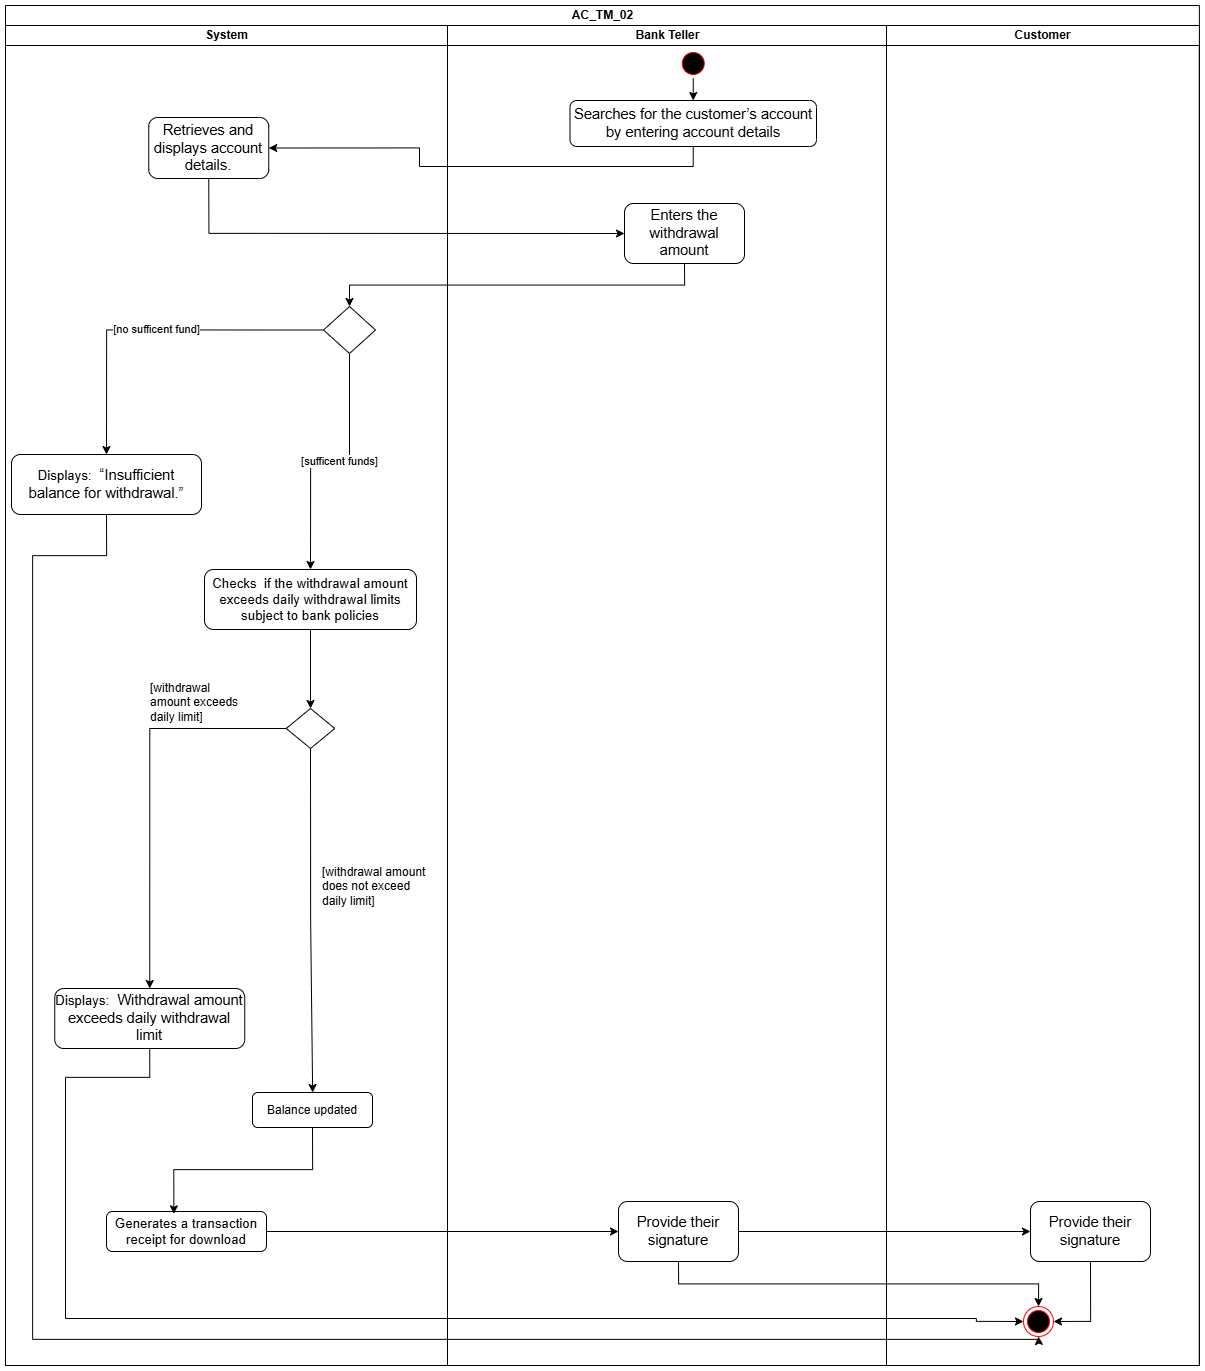

The diagram above was exported from draw.io. Its source (the exported page's mxGraphModel, read from the mxfile embedded in the PNG):
<mxGraphModel dx="4177" dy="1703" grid="0" gridSize="10" guides="1" tooltips="1" connect="1" arrows="1" fold="1" page="0" pageScale="1" pageWidth="850" pageHeight="1100" math="0" shadow="0">
  <root>
    <mxCell id="0" />
    <mxCell id="1" parent="0" />
    <mxCell id="2" value="AC_TM_02" style="swimlane;childLayout=stackLayout;resizeParent=1;resizeParentMax=0;startSize=20;html=1;" vertex="1" parent="1">
      <mxGeometry x="227" y="150" width="1193.88" height="1360" as="geometry" />
    </mxCell>
    <mxCell id="3" value="System" style="swimlane;startSize=20;html=1;aspect=fixed;" vertex="1" parent="2">
      <mxGeometry y="20" width="442" height="1340" as="geometry">
        <mxRectangle y="20" width="32" height="834" as="alternateBounds" />
      </mxGeometry>
    </mxCell>
    <mxCell id="4" style="edgeStyle=orthogonalEdgeStyle;rounded=0;orthogonalLoop=1;jettySize=auto;html=1;exitX=0.5;exitY=1;exitDx=0;exitDy=0;" edge="1" parent="3">
      <mxGeometry relative="1" as="geometry" />
    </mxCell>
    <mxCell id="5" style="edgeStyle=orthogonalEdgeStyle;rounded=0;orthogonalLoop=1;jettySize=auto;html=1;exitX=0;exitY=0.5;exitDx=0;exitDy=0;entryX=0.5;entryY=0;entryDx=0;entryDy=0;" edge="1" parent="3">
      <mxGeometry relative="1" as="geometry" />
    </mxCell>
    <mxCell id="6" value="[withdrawal amount does not exceed daily limit]" style="text;whiteSpace=wrap;html=1;" vertex="1" parent="3">
      <mxGeometry x="315" y="833" width="109" height="66" as="geometry" />
    </mxCell>
    <mxCell id="7" style="edgeStyle=orthogonalEdgeStyle;rounded=0;orthogonalLoop=1;jettySize=auto;html=1;exitX=0;exitY=0.5;exitDx=0;exitDy=0;entryX=0.5;entryY=0;entryDx=0;entryDy=0;" edge="1" parent="3" source="9" target="25">
      <mxGeometry relative="1" as="geometry" />
    </mxCell>
    <mxCell id="8" style="edgeStyle=orthogonalEdgeStyle;rounded=0;orthogonalLoop=1;jettySize=auto;html=1;exitX=0.5;exitY=1;exitDx=0;exitDy=0;" edge="1" parent="3" source="9" target="11">
      <mxGeometry relative="1" as="geometry">
        <mxPoint x="305" y="1113.6666870117188" as="targetPoint" />
      </mxGeometry>
    </mxCell>
    <mxCell id="9" value="" style="rhombus;whiteSpace=wrap;html=1;labelBackgroundColor=none;" vertex="1" parent="3">
      <mxGeometry x="280.75" y="683" width="48.5" height="40" as="geometry" />
    </mxCell>
    <mxCell id="10" value="[withdrawal amount exceeds daily limit]" style="text;whiteSpace=wrap;html=1;" vertex="1" parent="3">
      <mxGeometry x="143" y="649" width="104" height="71" as="geometry" />
    </mxCell>
    <mxCell id="11" value="Balance updated" style="rounded=1;whiteSpace=wrap;html=1;" vertex="1" parent="3">
      <mxGeometry x="247" y="1067" width="120" height="35" as="geometry" />
    </mxCell>
    <mxCell id="12" style="edgeStyle=orthogonalEdgeStyle;rounded=0;orthogonalLoop=1;jettySize=auto;html=1;exitX=0.5;exitY=1;exitDx=0;exitDy=0;entryX=0.5;entryY=0;entryDx=0;entryDy=0;" edge="1" parent="3" source="11">
      <mxGeometry relative="1" as="geometry" />
    </mxCell>
    <mxCell id="13" value="&lt;span id=&quot;docs-internal-guid-f6e4100f-7fff-d4f4-5e19-b45868104c58&quot;&gt;&lt;span style=&quot;font-size: 11pt; font-family: Arial, sans-serif; background-color: transparent; font-variant-numeric: normal; font-variant-east-asian: normal; font-variant-alternates: normal; font-variant-position: normal; font-variant-emoji: normal; vertical-align: baseline; white-space-collapse: preserve;&quot;&gt;Retrieves and displays account details.&lt;/span&gt;&lt;/span&gt;" style="rounded=1;whiteSpace=wrap;html=1;" vertex="1" parent="3">
      <mxGeometry x="143.25" y="92" width="120" height="61" as="geometry" />
    </mxCell>
    <mxCell id="14" style="edgeStyle=orthogonalEdgeStyle;rounded=0;orthogonalLoop=1;jettySize=auto;html=1;exitX=0.5;exitY=1;exitDx=0;exitDy=0;entryX=0.5;entryY=0;entryDx=0;entryDy=0;" edge="1" parent="3" source="21">
      <mxGeometry relative="1" as="geometry" />
    </mxCell>
    <mxCell id="15" style="edgeStyle=orthogonalEdgeStyle;rounded=0;orthogonalLoop=1;jettySize=auto;html=1;exitX=0;exitY=0.5;exitDx=0;exitDy=0;entryX=0.5;entryY=0;entryDx=0;entryDy=0;" edge="1" parent="3" source="19" target="22">
      <mxGeometry relative="1" as="geometry" />
    </mxCell>
    <mxCell id="16" value="[no sufficent fund]" style="edgeLabel;html=1;align=center;verticalAlign=middle;resizable=0;points=[];" connectable="0" vertex="1" parent="15">
      <mxGeometry x="-0.0204" y="-2" relative="1" as="geometry">
        <mxPoint as="offset" />
      </mxGeometry>
    </mxCell>
    <mxCell id="17" style="edgeStyle=orthogonalEdgeStyle;rounded=0;orthogonalLoop=1;jettySize=auto;html=1;exitX=0.5;exitY=1;exitDx=0;exitDy=0;entryX=0.5;entryY=0;entryDx=0;entryDy=0;" edge="1" parent="3" source="19" target="21">
      <mxGeometry relative="1" as="geometry">
        <mxPoint x="141.99993896484375" y="654.3333740234375" as="targetPoint" />
      </mxGeometry>
    </mxCell>
    <mxCell id="18" value="[sufficent funds]" style="edgeLabel;html=1;align=center;verticalAlign=middle;resizable=0;points=[];" connectable="0" vertex="1" parent="17">
      <mxGeometry x="-0.0616" y="-2" relative="1" as="geometry">
        <mxPoint as="offset" />
      </mxGeometry>
    </mxCell>
    <mxCell id="19" value="" style="rhombus;whiteSpace=wrap;html=1;" vertex="1" parent="3">
      <mxGeometry x="318" y="281" width="52" height="47" as="geometry" />
    </mxCell>
    <mxCell id="20" style="edgeStyle=orthogonalEdgeStyle;rounded=0;orthogonalLoop=1;jettySize=auto;html=1;exitX=0.5;exitY=1;exitDx=0;exitDy=0;entryX=0.5;entryY=0;entryDx=0;entryDy=0;" edge="1" parent="3" source="21" target="9">
      <mxGeometry relative="1" as="geometry" />
    </mxCell>
    <mxCell id="21" value="&lt;span style=&quot;font-family: Arial, sans-serif; font-size: 13.3333px; white-space-collapse: preserve;&quot;&gt;Checks  if the withdrawal amount exceeds daily withdrawal limits subject to bank policies&lt;/span&gt;" style="rounded=1;whiteSpace=wrap;html=1;" vertex="1" parent="3">
      <mxGeometry x="199" y="544" width="212" height="60" as="geometry" />
    </mxCell>
    <mxCell id="22" value="&lt;br&gt;&lt;b id=&quot;docs-internal-guid-7b2a35bc-7fff-7661-07c8-fd9d5746a519&quot; style=&quot;font-weight:normal;&quot;&gt;&lt;span style=&quot;font-size: 10pt; font-family: Arial, sans-serif; color: rgb(0, 0, 0); background-color: transparent; font-weight: 400; font-style: normal; font-variant: normal; text-decoration: none; vertical-align: baseline; white-space: pre-wrap;&quot;&gt;Displays: &lt;/span&gt;&lt;/b&gt;&lt;span id=&quot;docs-internal-guid-a3764259-7fff-c71a-5681-9621516488a7&quot;&gt;&lt;span style=&quot;font-size: 11pt; font-family: Arial, sans-serif; background-color: transparent; font-variant-numeric: normal; font-variant-east-asian: normal; font-variant-alternates: normal; font-variant-position: normal; font-variant-emoji: normal; vertical-align: baseline; white-space-collapse: preserve;&quot;&gt;&amp;nbsp;&lt;/span&gt;&lt;/span&gt;&lt;span id=&quot;docs-internal-guid-958989a0-7fff-3171-92df-37cf0e8abb00&quot;&gt;&lt;span style=&quot;font-size: 11pt; font-family: Arial, sans-serif; background-color: transparent; font-variant-numeric: normal; font-variant-east-asian: normal; font-variant-alternates: normal; font-variant-position: normal; font-variant-emoji: normal; vertical-align: baseline; white-space-collapse: preserve;&quot;&gt;“Insufficient balance for withdrawal.”&lt;/span&gt;&lt;/span&gt;&lt;div&gt;&lt;br&gt;&lt;/div&gt;" style="rounded=1;whiteSpace=wrap;html=1;labelBackgroundColor=none;" vertex="1" parent="3">
      <mxGeometry x="6" y="429" width="190" height="60" as="geometry" />
    </mxCell>
    <mxCell id="23" value="&lt;span id=&quot;docs-internal-guid-3de497e6-7fff-e171-1956-0d98e4aa8edb&quot;&gt;&lt;span style=&quot;font-size: 10pt; font-family: Arial, sans-serif; background-color: transparent; font-variant-numeric: normal; font-variant-east-asian: normal; font-variant-alternates: normal; font-variant-position: normal; font-variant-emoji: normal; vertical-align: baseline; white-space-collapse: preserve;&quot;&gt;Generates a transaction receipt for download&lt;/span&gt;&lt;/span&gt;" style="rounded=1;whiteSpace=wrap;html=1;labelBackgroundColor=none;" vertex="1" parent="3">
      <mxGeometry x="101" y="1186" width="160" height="40" as="geometry" />
    </mxCell>
    <mxCell id="24" style="edgeStyle=orthogonalEdgeStyle;rounded=0;orthogonalLoop=1;jettySize=auto;html=1;exitX=0.5;exitY=1;exitDx=0;exitDy=0;entryX=0.421;entryY=0.058;entryDx=0;entryDy=0;entryPerimeter=0;" edge="1" parent="3" source="11" target="23">
      <mxGeometry relative="1" as="geometry" />
    </mxCell>
    <mxCell id="25" value="&lt;br&gt;&lt;b id=&quot;docs-internal-guid-7b2a35bc-7fff-7661-07c8-fd9d5746a519&quot; style=&quot;font-weight:normal;&quot;&gt;&lt;span style=&quot;font-size: 10pt; font-family: Arial, sans-serif; color: rgb(0, 0, 0); background-color: transparent; font-weight: 400; font-style: normal; font-variant: normal; text-decoration: none; vertical-align: baseline; white-space: pre-wrap;&quot;&gt;Displays: &lt;/span&gt;&lt;/b&gt;&lt;span id=&quot;docs-internal-guid-a3764259-7fff-c71a-5681-9621516488a7&quot;&gt;&lt;span style=&quot;font-size: 11pt; font-family: Arial, sans-serif; background-color: transparent; font-variant-numeric: normal; font-variant-east-asian: normal; font-variant-alternates: normal; font-variant-position: normal; font-variant-emoji: normal; vertical-align: baseline; white-space-collapse: preserve;&quot;&gt;&amp;nbsp;&lt;/span&gt;&lt;/span&gt;&lt;span id=&quot;docs-internal-guid-53f616a5-7fff-b388-9e8e-9a9dcddd7e60&quot;&gt;&lt;span style=&quot;font-size: 11pt; font-family: Arial, sans-serif; background-color: transparent; font-variant-numeric: normal; font-variant-east-asian: normal; font-variant-alternates: normal; font-variant-position: normal; font-variant-emoji: normal; vertical-align: baseline; white-space-collapse: preserve;&quot;&gt;Withdrawal amount exceeds daily withdrawal limit&lt;/span&gt;&lt;/span&gt;&lt;div&gt;&lt;br&gt;&lt;/div&gt;" style="rounded=1;whiteSpace=wrap;html=1;labelBackgroundColor=none;" vertex="1" parent="3">
      <mxGeometry x="49.25" y="963" width="190" height="60" as="geometry" />
    </mxCell>
    <mxCell id="26" value="Bank Teller" style="swimlane;startSize=20;html=1;aspect=fixed;" vertex="1" parent="2">
      <mxGeometry x="442" y="20" width="439" height="1340" as="geometry" />
    </mxCell>
    <mxCell id="27" style="edgeStyle=orthogonalEdgeStyle;rounded=0;orthogonalLoop=1;jettySize=auto;html=1;exitX=0.5;exitY=1;exitDx=0;exitDy=0;entryX=0.5;entryY=0;entryDx=0;entryDy=0;" edge="1" parent="26" source="28" target="31">
      <mxGeometry relative="1" as="geometry" />
    </mxCell>
    <mxCell id="28" value="" style="ellipse;html=1;shape=startState;fillColor=#000000;strokeColor=#ff0000;" vertex="1" parent="26">
      <mxGeometry x="230.7499999999999" y="23" width="30" height="30" as="geometry" />
    </mxCell>
    <mxCell id="29" value="&lt;br&gt;&lt;b id=&quot;docs-internal-guid-8de62a8f-7fff-6412-4ce5-9bce5f66e825&quot; style=&quot;font-weight:normal;&quot;&gt;&lt;span style=&quot;font-size: 11pt; font-family: Arial, sans-serif; color: rgb(0, 0, 0); background-color: transparent; font-weight: 400; font-style: normal; font-variant: normal; text-decoration: none; vertical-align: baseline; white-space: pre-wrap;&quot;&gt;Enters the withdrawal amount&lt;/span&gt;&lt;/b&gt;&lt;div&gt;&lt;br/&gt;&lt;/div&gt;" style="rounded=1;whiteSpace=wrap;html=1;" vertex="1" parent="26">
      <mxGeometry x="177" y="178" width="120" height="60" as="geometry" />
    </mxCell>
    <mxCell id="30" value="&lt;span id=&quot;docs-internal-guid-459a52a5-7fff-1dab-f719-2575f5d8f626&quot;&gt;&lt;span style=&quot;font-size: 11pt; font-family: Arial, sans-serif; background-color: transparent; font-variant-numeric: normal; font-variant-east-asian: normal; font-variant-alternates: normal; font-variant-position: normal; font-variant-emoji: normal; vertical-align: baseline; white-space-collapse: preserve;&quot;&gt;Provide their signature&lt;/span&gt;&lt;/span&gt;" style="rounded=1;whiteSpace=wrap;html=1;" vertex="1" parent="26">
      <mxGeometry x="171" y="1176" width="120" height="60" as="geometry" />
    </mxCell>
    <mxCell id="31" value="&lt;br&gt;&lt;b id=&quot;docs-internal-guid-25b6f73f-7fff-dfcf-c4af-ac6dc9437d2c&quot; style=&quot;font-weight:normal;&quot;&gt;&lt;span style=&quot;font-size: 11pt; font-family: Arial, sans-serif; color: rgb(0, 0, 0); background-color: transparent; font-weight: 400; font-style: normal; font-variant: normal; text-decoration: none; vertical-align: baseline; white-space: pre-wrap;&quot;&gt;Searches for the customer’s account by entering account details&lt;/span&gt;&lt;/b&gt;&lt;div&gt;&lt;br/&gt;&lt;/div&gt;" style="rounded=1;whiteSpace=wrap;html=1;" vertex="1" parent="26">
      <mxGeometry x="122.5" y="75" width="246.5" height="46" as="geometry" />
    </mxCell>
    <mxCell id="32" value="Customer" style="swimlane;startSize=20;html=1;aspect=fixed;" vertex="1" parent="2">
      <mxGeometry x="881" y="20" width="312.88" height="1340" as="geometry" />
    </mxCell>
    <mxCell id="33" style="edgeStyle=orthogonalEdgeStyle;rounded=0;orthogonalLoop=1;jettySize=auto;html=1;exitX=0.5;exitY=1;exitDx=0;exitDy=0;entryX=1;entryY=0.5;entryDx=0;entryDy=0;" edge="1" parent="32" source="34" target="35">
      <mxGeometry relative="1" as="geometry">
        <mxPoint x="173.60660171779818" y="1297.3933982822018" as="targetPoint" />
      </mxGeometry>
    </mxCell>
    <mxCell id="34" value="&lt;span id=&quot;docs-internal-guid-459a52a5-7fff-1dab-f719-2575f5d8f626&quot;&gt;&lt;span style=&quot;font-size: 11pt; font-family: Arial, sans-serif; background-color: transparent; font-variant-numeric: normal; font-variant-east-asian: normal; font-variant-alternates: normal; font-variant-position: normal; font-variant-emoji: normal; vertical-align: baseline; white-space-collapse: preserve;&quot;&gt;Provide their signature&lt;/span&gt;&lt;/span&gt;" style="rounded=1;whiteSpace=wrap;html=1;" vertex="1" parent="32">
      <mxGeometry x="144" y="1176" width="120" height="60" as="geometry" />
    </mxCell>
    <mxCell id="35" value="" style="ellipse;html=1;shape=endState;fillColor=#000000;strokeColor=#ff0000;" vertex="1" parent="32">
      <mxGeometry x="137" y="1281" width="30" height="30" as="geometry" />
    </mxCell>
    <mxCell id="36" style="edgeStyle=orthogonalEdgeStyle;rounded=0;orthogonalLoop=1;jettySize=auto;html=1;exitX=0.5;exitY=1;exitDx=0;exitDy=0;entryX=1;entryY=0.638;entryDx=0;entryDy=0;entryPerimeter=0;" edge="1" parent="2">
      <mxGeometry relative="1" as="geometry" />
    </mxCell>
    <mxCell id="37" style="edgeStyle=orthogonalEdgeStyle;rounded=0;orthogonalLoop=1;jettySize=auto;html=1;exitX=0.5;exitY=1;exitDx=0;exitDy=0;" edge="1" parent="2" target="11">
      <mxGeometry relative="1" as="geometry">
        <Array as="points">
          <mxPoint x="654" y="1058" />
          <mxPoint x="167" y="1058" />
        </Array>
      </mxGeometry>
    </mxCell>
    <mxCell id="38" style="edgeStyle=orthogonalEdgeStyle;rounded=0;orthogonalLoop=1;jettySize=auto;html=1;exitX=0.5;exitY=1;exitDx=0;exitDy=0;entryX=0;entryY=0.5;entryDx=0;entryDy=0;" edge="1" parent="2" source="13" target="29">
      <mxGeometry relative="1" as="geometry" />
    </mxCell>
    <mxCell id="39" style="edgeStyle=orthogonalEdgeStyle;rounded=0;orthogonalLoop=1;jettySize=auto;html=1;exitX=0.5;exitY=1;exitDx=0;exitDy=0;entryX=0.5;entryY=0;entryDx=0;entryDy=0;" edge="1" parent="2" source="29" target="19">
      <mxGeometry relative="1" as="geometry">
        <mxPoint x="326" y="494" as="targetPoint" />
      </mxGeometry>
    </mxCell>
    <mxCell id="40" style="edgeStyle=orthogonalEdgeStyle;rounded=0;orthogonalLoop=1;jettySize=auto;html=1;exitX=0.5;exitY=1;exitDx=0;exitDy=0;entryX=0.5;entryY=0;entryDx=0;entryDy=0;" edge="1" parent="2">
      <mxGeometry relative="1" as="geometry" />
    </mxCell>
    <mxCell id="41" style="edgeStyle=orthogonalEdgeStyle;rounded=0;orthogonalLoop=1;jettySize=auto;html=1;exitX=1;exitY=0.5;exitDx=0;exitDy=0;entryX=0;entryY=0.5;entryDx=0;entryDy=0;" edge="1" parent="2" source="30" target="34">
      <mxGeometry relative="1" as="geometry" />
    </mxCell>
    <mxCell id="42" style="edgeStyle=orthogonalEdgeStyle;rounded=0;orthogonalLoop=1;jettySize=auto;html=1;exitX=0.5;exitY=1;exitDx=0;exitDy=0;entryX=0.5;entryY=0;entryDx=0;entryDy=0;" edge="1" parent="2" source="30" target="35">
      <mxGeometry relative="1" as="geometry">
        <mxPoint x="1044" y="1313" as="targetPoint" />
      </mxGeometry>
    </mxCell>
    <mxCell id="43" style="edgeStyle=orthogonalEdgeStyle;rounded=0;orthogonalLoop=1;jettySize=auto;html=1;exitX=1;exitY=0.5;exitDx=0;exitDy=0;entryX=0;entryY=0.5;entryDx=0;entryDy=0;" edge="1" parent="2" source="23" target="30">
      <mxGeometry relative="1" as="geometry" />
    </mxCell>
    <mxCell id="44" style="edgeStyle=orthogonalEdgeStyle;rounded=0;orthogonalLoop=1;jettySize=auto;html=1;exitX=0.5;exitY=1;exitDx=0;exitDy=0;entryX=1;entryY=0.5;entryDx=0;entryDy=0;" edge="1" parent="2" source="31" target="13">
      <mxGeometry relative="1" as="geometry" />
    </mxCell>
    <mxCell id="45" style="edgeStyle=orthogonalEdgeStyle;rounded=0;orthogonalLoop=1;jettySize=auto;html=1;exitX=0.5;exitY=1;exitDx=0;exitDy=0;entryX=0;entryY=0.5;entryDx=0;entryDy=0;" edge="1" parent="2" source="25" target="35">
      <mxGeometry relative="1" as="geometry">
        <mxPoint x="970.666259765625" y="1337.6666870117188" as="targetPoint" />
        <Array as="points">
          <mxPoint x="144" y="1072" />
          <mxPoint x="60" y="1072" />
          <mxPoint x="60" y="1313" />
          <mxPoint x="971" y="1313" />
          <mxPoint x="971" y="1316" />
        </Array>
      </mxGeometry>
    </mxCell>
    <mxCell id="46" style="edgeStyle=orthogonalEdgeStyle;rounded=0;orthogonalLoop=1;jettySize=auto;html=1;exitX=0.5;exitY=1;exitDx=0;exitDy=0;entryX=0.5;entryY=1;entryDx=0;entryDy=0;" edge="1" parent="2" source="22" target="35">
      <mxGeometry relative="1" as="geometry">
        <mxPoint x="640.6666259765625" y="1333.6666870117188" as="targetPoint" />
        <Array as="points">
          <mxPoint x="101" y="550" />
          <mxPoint x="27" y="550" />
          <mxPoint x="27" y="1334" />
          <mxPoint x="1033" y="1334" />
        </Array>
      </mxGeometry>
    </mxCell>
  </root>
</mxGraphModel>